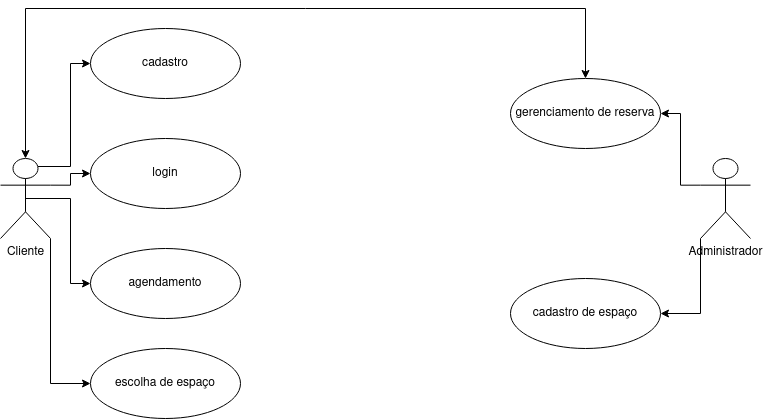

The diagram above was exported from draw.io. Its source (the exported page's mxGraphModel, read from the mxfile embedded in the PNG):
<mxGraphModel dx="1658" dy="851" grid="1" gridSize="10" guides="1" tooltips="1" connect="1" arrows="1" fold="1" page="1" pageScale="1" pageWidth="827" pageHeight="1169" math="0" shadow="0">
  <root>
    <mxCell id="0" />
    <mxCell id="1" parent="0" />
    <mxCell id="DWn3FJhncQ-OpXRvQrXy-15" style="edgeStyle=orthogonalEdgeStyle;rounded=0;orthogonalLoop=1;jettySize=auto;html=1;exitX=1;exitY=1;exitDx=0;exitDy=0;exitPerimeter=0;entryX=0;entryY=0.5;entryDx=0;entryDy=0;" edge="1" parent="1" source="DWn3FJhncQ-OpXRvQrXy-1" target="DWn3FJhncQ-OpXRvQrXy-4">
      <mxGeometry relative="1" as="geometry" />
    </mxCell>
    <mxCell id="DWn3FJhncQ-OpXRvQrXy-16" style="edgeStyle=orthogonalEdgeStyle;rounded=0;orthogonalLoop=1;jettySize=auto;html=1;exitX=0.5;exitY=0.5;exitDx=0;exitDy=0;exitPerimeter=0;entryX=0;entryY=0.5;entryDx=0;entryDy=0;" edge="1" parent="1" source="DWn3FJhncQ-OpXRvQrXy-1" target="DWn3FJhncQ-OpXRvQrXy-5">
      <mxGeometry relative="1" as="geometry" />
    </mxCell>
    <mxCell id="DWn3FJhncQ-OpXRvQrXy-18" style="edgeStyle=orthogonalEdgeStyle;rounded=0;orthogonalLoop=1;jettySize=auto;html=1;exitX=1;exitY=0.3333333333333333;exitDx=0;exitDy=0;exitPerimeter=0;entryX=0;entryY=0.5;entryDx=0;entryDy=0;" edge="1" parent="1" source="DWn3FJhncQ-OpXRvQrXy-1" target="DWn3FJhncQ-OpXRvQrXy-6">
      <mxGeometry relative="1" as="geometry" />
    </mxCell>
    <mxCell id="DWn3FJhncQ-OpXRvQrXy-19" style="edgeStyle=orthogonalEdgeStyle;rounded=0;orthogonalLoop=1;jettySize=auto;html=1;exitX=0.75;exitY=0.1;exitDx=0;exitDy=0;exitPerimeter=0;entryX=0;entryY=0.5;entryDx=0;entryDy=0;" edge="1" parent="1" source="DWn3FJhncQ-OpXRvQrXy-1" target="DWn3FJhncQ-OpXRvQrXy-3">
      <mxGeometry relative="1" as="geometry" />
    </mxCell>
    <mxCell id="DWn3FJhncQ-OpXRvQrXy-1" value="Cliente" style="shape=umlActor;verticalLabelPosition=bottom;verticalAlign=top;html=1;outlineConnect=0;" vertex="1" parent="1">
      <mxGeometry x="30" y="400" width="50" height="80" as="geometry" />
    </mxCell>
    <mxCell id="DWn3FJhncQ-OpXRvQrXy-3" value="cadastro" style="ellipse;whiteSpace=wrap;html=1;" vertex="1" parent="1">
      <mxGeometry x="120" y="270" width="150" height="70" as="geometry" />
    </mxCell>
    <mxCell id="DWn3FJhncQ-OpXRvQrXy-4" value="escolha de espaço" style="ellipse;whiteSpace=wrap;html=1;" vertex="1" parent="1">
      <mxGeometry x="120" y="590" width="150" height="70" as="geometry" />
    </mxCell>
    <mxCell id="DWn3FJhncQ-OpXRvQrXy-5" value="agendamento" style="ellipse;whiteSpace=wrap;html=1;" vertex="1" parent="1">
      <mxGeometry x="120" y="490" width="150" height="70" as="geometry" />
    </mxCell>
    <mxCell id="DWn3FJhncQ-OpXRvQrXy-6" value="login" style="ellipse;whiteSpace=wrap;html=1;" vertex="1" parent="1">
      <mxGeometry x="120" y="380" width="150" height="70" as="geometry" />
    </mxCell>
    <mxCell id="DWn3FJhncQ-OpXRvQrXy-20" style="edgeStyle=orthogonalEdgeStyle;rounded=0;orthogonalLoop=1;jettySize=auto;html=1;exitX=0;exitY=0.3333333333333333;exitDx=0;exitDy=0;exitPerimeter=0;entryX=1;entryY=0.5;entryDx=0;entryDy=0;" edge="1" parent="1" source="DWn3FJhncQ-OpXRvQrXy-7" target="DWn3FJhncQ-OpXRvQrXy-11">
      <mxGeometry relative="1" as="geometry" />
    </mxCell>
    <mxCell id="DWn3FJhncQ-OpXRvQrXy-21" style="edgeStyle=orthogonalEdgeStyle;rounded=0;orthogonalLoop=1;jettySize=auto;html=1;exitX=0;exitY=1;exitDx=0;exitDy=0;exitPerimeter=0;entryX=1;entryY=0.5;entryDx=0;entryDy=0;" edge="1" parent="1" source="DWn3FJhncQ-OpXRvQrXy-7" target="DWn3FJhncQ-OpXRvQrXy-12">
      <mxGeometry relative="1" as="geometry" />
    </mxCell>
    <mxCell id="DWn3FJhncQ-OpXRvQrXy-7" value="&lt;div&gt;Administrador&lt;/div&gt;&lt;div&gt;&lt;br&gt;&lt;/div&gt;" style="shape=umlActor;verticalLabelPosition=bottom;verticalAlign=top;html=1;outlineConnect=0;" vertex="1" parent="1">
      <mxGeometry x="730" y="400" width="50" height="80" as="geometry" />
    </mxCell>
    <mxCell id="DWn3FJhncQ-OpXRvQrXy-22" style="edgeStyle=orthogonalEdgeStyle;rounded=0;orthogonalLoop=1;jettySize=auto;html=1;exitX=0.5;exitY=0;exitDx=0;exitDy=0;entryX=0.5;entryY=0;entryDx=0;entryDy=0;entryPerimeter=0;startArrow=classic;startFill=1;" edge="1" parent="1" source="DWn3FJhncQ-OpXRvQrXy-11" target="DWn3FJhncQ-OpXRvQrXy-1">
      <mxGeometry relative="1" as="geometry">
        <Array as="points">
          <mxPoint x="615" y="250" />
          <mxPoint x="55" y="250" />
        </Array>
      </mxGeometry>
    </mxCell>
    <mxCell id="DWn3FJhncQ-OpXRvQrXy-11" value="gerenciamento de reserva" style="ellipse;whiteSpace=wrap;html=1;" vertex="1" parent="1">
      <mxGeometry x="540" y="320" width="150" height="70" as="geometry" />
    </mxCell>
    <mxCell id="DWn3FJhncQ-OpXRvQrXy-12" value="cadastro de espaço " style="ellipse;whiteSpace=wrap;html=1;" vertex="1" parent="1">
      <mxGeometry x="540" y="520" width="150" height="70" as="geometry" />
    </mxCell>
  </root>
</mxGraphModel>